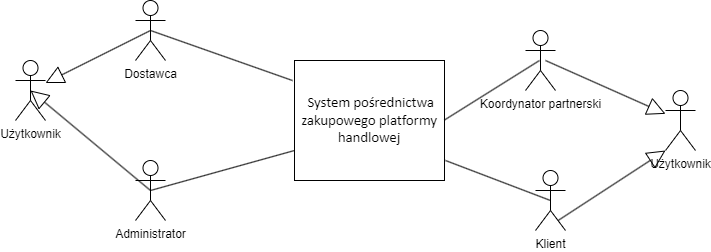

The diagram above was exported from draw.io. Its source (the exported page's mxGraphModel, read from the mxfile embedded in the PNG):
<mxGraphModel dx="1620" dy="783" grid="1" gridSize="10" guides="1" tooltips="1" connect="1" arrows="1" fold="1" page="1" pageScale="1" pageWidth="827" pageHeight="1169" math="0" shadow="0">
  <root>
    <mxCell id="0" />
    <mxCell id="1" parent="0" />
    <mxCell id="TodrPXdrXV3LAKytXEL5-1" value="&lt;span style=&quot;-webkit-user-drag: none; -webkit-tap-highlight-color: transparent; margin: 0px; padding: 0px; user-select: text; font-family: Calibri, Calibri_EmbeddedFont, Calibri_MSFontService, sans-serif; font-size: 14.6667px; font-variant-ligatures: none; text-align: left; white-space-collapse: preserve; background-color: rgb(255, 255, 255);&quot; class=&quot;NormalTextRun SCXW131485876 BCX0&quot;&gt; System&lt;/span&gt;&lt;span style=&quot;-webkit-user-drag: none; -webkit-tap-highlight-color: transparent; margin: 0px; padding: 0px; user-select: text; font-family: Calibri, Calibri_EmbeddedFont, Calibri_MSFontService, sans-serif; font-size: 14.6667px; font-variant-ligatures: none; text-align: left; white-space-collapse: preserve; background-color: rgb(255, 255, 255);&quot; class=&quot;NormalTextRun SCXW131485876 BCX0&quot;&gt; pośrednictwa zakupowego&lt;/span&gt;&lt;span style=&quot;-webkit-user-drag: none; -webkit-tap-highlight-color: transparent; margin: 0px; padding: 0px; user-select: text; font-family: Calibri, Calibri_EmbeddedFont, Calibri_MSFontService, sans-serif; font-size: 14.6667px; font-variant-ligatures: none; text-align: left; white-space-collapse: preserve; background-color: rgb(255, 255, 255);&quot; class=&quot;NormalTextRun SCXW131485876 BCX0&quot;&gt; platformy handlowej&lt;/span&gt;" style="rounded=0;whiteSpace=wrap;html=1;" parent="1" vertex="1">
      <mxGeometry x="339" y="320" width="150" height="120" as="geometry" />
    </mxCell>
    <mxCell id="qRvy4Rh8V-49eXm2t0Ph-1" value="Koordynator partnerski" style="shape=umlActor;verticalLabelPosition=bottom;verticalAlign=top;html=1;outlineConnect=0;" parent="1" vertex="1">
      <mxGeometry x="570" y="290" width="30" height="60" as="geometry" />
    </mxCell>
    <mxCell id="qRvy4Rh8V-49eXm2t0Ph-2" value="" style="endArrow=none;html=1;rounded=0;entryX=0.5;entryY=0.5;entryDx=0;entryDy=0;entryPerimeter=0;" parent="1" edge="1">
      <mxGeometry width="50" height="50" relative="1" as="geometry">
        <mxPoint x="489" y="379.5" as="sourcePoint" />
        <mxPoint x="584" y="320" as="targetPoint" />
      </mxGeometry>
    </mxCell>
    <mxCell id="EvXS0OfCv58wNZCV0QsM-1" value="Dostawca" style="shape=umlActor;verticalLabelPosition=bottom;verticalAlign=top;html=1;outlineConnect=0;" parent="1" vertex="1">
      <mxGeometry x="180" y="260" width="30" height="60" as="geometry" />
    </mxCell>
    <mxCell id="qRvy4Rh8V-49eXm2t0Ph-3" value="" style="endArrow=block;endSize=16;endFill=0;html=1;rounded=0;" parent="1" target="qRvy4Rh8V-49eXm2t0Ph-4" edge="1">
      <mxGeometry width="160" relative="1" as="geometry">
        <mxPoint x="590" y="320" as="sourcePoint" />
        <mxPoint x="660" y="350" as="targetPoint" />
      </mxGeometry>
    </mxCell>
    <mxCell id="EvXS0OfCv58wNZCV0QsM-5" value="Administrator" style="shape=umlActor;verticalLabelPosition=bottom;verticalAlign=top;html=1;outlineConnect=0;" parent="1" vertex="1">
      <mxGeometry x="180" y="420" width="30" height="60" as="geometry" />
    </mxCell>
    <mxCell id="qRvy4Rh8V-49eXm2t0Ph-4" value="Użytkownik" style="shape=umlActor;verticalLabelPosition=bottom;verticalAlign=top;html=1;" parent="1" vertex="1">
      <mxGeometry x="710" y="350" width="30" height="60" as="geometry" />
    </mxCell>
    <mxCell id="EvXS0OfCv58wNZCV0QsM-7" value="" style="endArrow=none;html=1;rounded=0;exitX=0.5;exitY=0.5;exitDx=0;exitDy=0;exitPerimeter=0;entryX=-0.013;entryY=0.167;entryDx=0;entryDy=0;entryPerimeter=0;" parent="1" source="EvXS0OfCv58wNZCV0QsM-1" target="TodrPXdrXV3LAKytXEL5-1" edge="1">
      <mxGeometry width="50" height="50" relative="1" as="geometry">
        <mxPoint x="390" y="430" as="sourcePoint" />
        <mxPoint x="440" y="380" as="targetPoint" />
      </mxGeometry>
    </mxCell>
    <mxCell id="qRvy4Rh8V-49eXm2t0Ph-5" value="Klient" style="shape=umlActor;verticalLabelPosition=bottom;verticalAlign=top;html=1;" parent="1" vertex="1">
      <mxGeometry x="580" y="430" width="30" height="60" as="geometry" />
    </mxCell>
    <mxCell id="EvXS0OfCv58wNZCV0QsM-8" value="" style="endArrow=none;html=1;rounded=0;exitX=0.5;exitY=0.5;exitDx=0;exitDy=0;exitPerimeter=0;entryX=0;entryY=0.75;entryDx=0;entryDy=0;" parent="1" source="EvXS0OfCv58wNZCV0QsM-5" target="TodrPXdrXV3LAKytXEL5-1" edge="1">
      <mxGeometry width="50" height="50" relative="1" as="geometry">
        <mxPoint x="390" y="430" as="sourcePoint" />
        <mxPoint x="440" y="380" as="targetPoint" />
      </mxGeometry>
    </mxCell>
    <mxCell id="qRvy4Rh8V-49eXm2t0Ph-13" value="" style="endArrow=none;html=1;rounded=0;entryX=0.5;entryY=0.5;entryDx=0;entryDy=0;entryPerimeter=0;" parent="1" target="qRvy4Rh8V-49eXm2t0Ph-5" edge="1">
      <mxGeometry width="50" height="50" relative="1" as="geometry">
        <mxPoint x="490" y="420" as="sourcePoint" />
        <mxPoint x="520" y="450" as="targetPoint" />
      </mxGeometry>
    </mxCell>
    <mxCell id="EvXS0OfCv58wNZCV0QsM-9" value="Użytkownik" style="shape=umlActor;verticalLabelPosition=bottom;verticalAlign=top;html=1;outlineConnect=0;" parent="1" vertex="1">
      <mxGeometry x="60" y="320" width="30" height="60" as="geometry" />
    </mxCell>
    <mxCell id="qRvy4Rh8V-49eXm2t0Ph-14" value="" style="endArrow=block;endSize=16;endFill=0;html=1;rounded=0;entryX=0;entryY=1;entryDx=0;entryDy=0;entryPerimeter=0;exitX=0.748;exitY=0.835;exitDx=0;exitDy=0;exitPerimeter=0;" parent="1" source="qRvy4Rh8V-49eXm2t0Ph-5" target="qRvy4Rh8V-49eXm2t0Ph-4" edge="1">
      <mxGeometry width="160" relative="1" as="geometry">
        <mxPoint x="640" y="490" as="sourcePoint" />
        <mxPoint x="760" y="543" as="targetPoint" />
      </mxGeometry>
    </mxCell>
    <mxCell id="EvXS0OfCv58wNZCV0QsM-15" value="" style="endArrow=block;endSize=16;endFill=0;html=1;rounded=0;exitX=0.5;exitY=0.5;exitDx=0;exitDy=0;exitPerimeter=0;entryX=0.5;entryY=0.5;entryDx=0;entryDy=0;entryPerimeter=0;" parent="1" source="EvXS0OfCv58wNZCV0QsM-5" target="EvXS0OfCv58wNZCV0QsM-9" edge="1">
      <mxGeometry width="160" relative="1" as="geometry">
        <mxPoint x="230" y="390" as="sourcePoint" />
        <mxPoint x="390" y="390" as="targetPoint" />
      </mxGeometry>
    </mxCell>
    <mxCell id="EvXS0OfCv58wNZCV0QsM-16" value="" style="endArrow=block;endSize=16;endFill=0;html=1;rounded=0;exitX=0.5;exitY=0.5;exitDx=0;exitDy=0;exitPerimeter=0;" parent="1" source="EvXS0OfCv58wNZCV0QsM-1" target="EvXS0OfCv58wNZCV0QsM-9" edge="1">
      <mxGeometry width="160" relative="1" as="geometry">
        <mxPoint x="230" y="390" as="sourcePoint" />
        <mxPoint x="390" y="390" as="targetPoint" />
      </mxGeometry>
    </mxCell>
  </root>
</mxGraphModel>